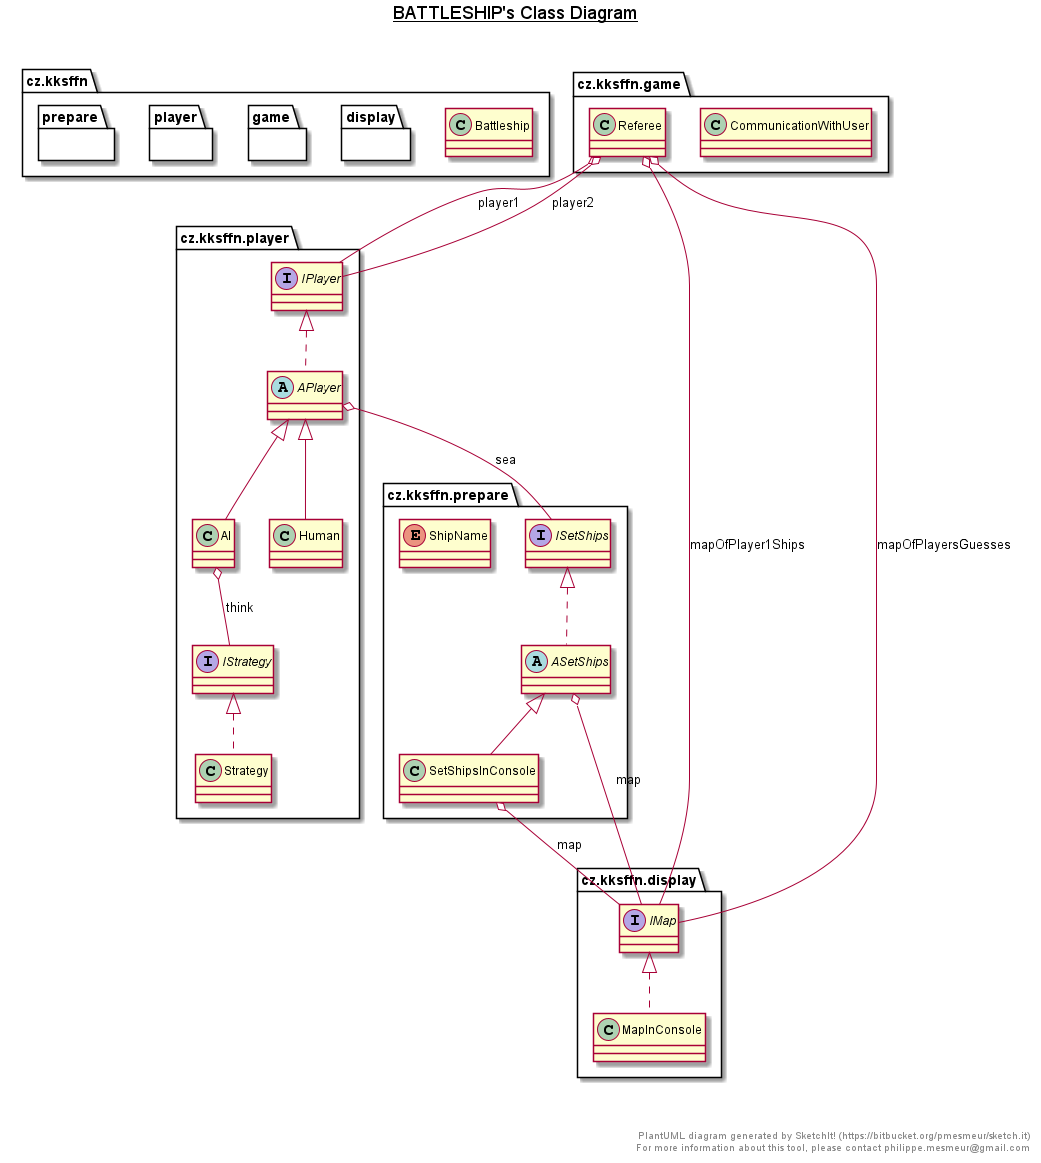

The diagram above was rendered by PlantUML. Its source (embedded in the PNG):
@startuml

title __BATTLESHIP's Class Diagram__\n

  package cz.kksffn {
    class cz.kksffn.Battleship {
    }
  }
  

  package cz.kksffn {
    package display {
      interface cz.kksffn.display.IMap {
      }
    }
  }
  

  package cz.kksffn {
    package display {
      class cz.kksffn.display.MapInConsole {
      }
    }
  }
  

  package cz.kksffn {
    package game {
      class cz.kksffn.game.CommunicationWithUser {
      }
    }
  }
  

  package cz.kksffn {
    package game {
      class cz.kksffn.game.Referee {
      }
    }
  }
  

  package cz.kksffn {
    package player {
      class cz.kksffn.player.AI {
      }
    }
  }
  

  package cz.kksffn {
    package player {
      abstract class cz.kksffn.player.APlayer {
      }
    }
  }
  

  package cz.kksffn {
    package player {
      class cz.kksffn.player.Human {
      }
    }
  }
  

  package cz.kksffn {
    package player {
      interface cz.kksffn.player.IPlayer {
      }
    }
  }
  

  package cz.kksffn {
    package player {
      interface cz.kksffn.player.IStrategy {
      }
    }
  }
  

  package cz.kksffn {
    package player {
      class cz.kksffn.player.Strategy {
      }
    }
  }
  

  package cz.kksffn {
    package prepare {
      abstract class cz.kksffn.prepare.ASetShips {
      }
    }
  }
  

  package cz.kksffn {
    package prepare {
      interface cz.kksffn.prepare.ISetShips {
      }
    }
  }
  

  package cz.kksffn {
    package prepare {
      class cz.kksffn.prepare.SetShipsInConsole {
      }
    }
  }
  

  package cz.kksffn {
    package prepare {
      enum cz.kksffn.prepare.ShipName {
      }
    }
  }
  

  cz.kksffn.display.MapInConsole .up.|> cz.kksffn.display.IMap
  cz.kksffn.game.Referee o-- cz.kksffn.display.IMap : mapOfPlayer1Ships
  cz.kksffn.game.Referee o-- cz.kksffn.display.IMap : mapOfPlayersGuesses
  cz.kksffn.game.Referee o-- cz.kksffn.player.IPlayer : player1
  cz.kksffn.game.Referee o-- cz.kksffn.player.IPlayer : player2
  cz.kksffn.player.AI -up-|> cz.kksffn.player.APlayer
  cz.kksffn.player.AI o-- cz.kksffn.player.IStrategy : think
  cz.kksffn.player.APlayer .up.|> cz.kksffn.player.IPlayer
  cz.kksffn.player.APlayer o-- cz.kksffn.prepare.ISetShips : sea
  cz.kksffn.player.Human -up-|> cz.kksffn.player.APlayer
  cz.kksffn.player.Strategy .up.|> cz.kksffn.player.IStrategy
  cz.kksffn.prepare.ASetShips .up.|> cz.kksffn.prepare.ISetShips
  cz.kksffn.prepare.ASetShips o-- cz.kksffn.display.IMap : map
  cz.kksffn.prepare.SetShipsInConsole -up-|> cz.kksffn.prepare.ASetShips
  cz.kksffn.prepare.SetShipsInConsole o-- cz.kksffn.display.IMap : map


right footer


PlantUML diagram generated by SketchIt! (https://bitbucket.org/pmesmeur/sketch.it)
For more information about this tool, please contact philippe.mesmeur@gmail.com
endfooter

@enduml